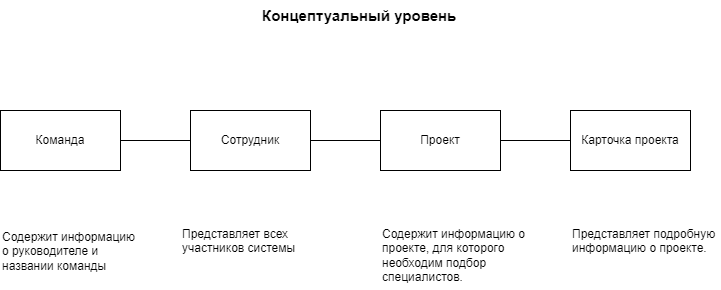

The diagram above was exported from draw.io. Its source (the exported page's mxGraphModel, read from the mxfile embedded in the PNG):
<mxGraphModel dx="1102" dy="787" grid="1" gridSize="10" guides="1" tooltips="1" connect="1" arrows="1" fold="1" page="0" pageScale="1" pageWidth="827" pageHeight="1169" math="0" shadow="0">
  <root>
    <mxCell id="0" />
    <mxCell id="1" parent="0" />
    <mxCell id="NoacadDzLPuHSMl8bIam-1" value="Команда" style="rounded=0;whiteSpace=wrap;html=1;" parent="1" vertex="1">
      <mxGeometry x="-230" y="170" width="120" height="60" as="geometry" />
    </mxCell>
    <mxCell id="NoacadDzLPuHSMl8bIam-2" value="&lt;font size=&quot;1&quot; style=&quot;&quot;&gt;&lt;b style=&quot;font-size: 15px;&quot;&gt;Концептуальный уровень&lt;/b&gt;&lt;/font&gt;" style="text;whiteSpace=wrap;html=1;" parent="1" vertex="1">
      <mxGeometry x="30" y="60" width="210" height="30" as="geometry" />
    </mxCell>
    <mxCell id="NoacadDzLPuHSMl8bIam-3" value="Сотрудник" style="rounded=0;whiteSpace=wrap;html=1;" parent="1" vertex="1">
      <mxGeometry x="-40" y="170" width="120" height="60" as="geometry" />
    </mxCell>
    <mxCell id="NoacadDzLPuHSMl8bIam-4" value="Проект" style="rounded=0;whiteSpace=wrap;html=1;" parent="1" vertex="1">
      <mxGeometry x="150" y="170" width="120" height="60" as="geometry" />
    </mxCell>
    <mxCell id="NoacadDzLPuHSMl8bIam-5" value="Карточка проекта" style="rounded=0;whiteSpace=wrap;html=1;" parent="1" vertex="1">
      <mxGeometry x="340" y="170" width="120" height="60" as="geometry" />
    </mxCell>
    <mxCell id="NoacadDzLPuHSMl8bIam-7" value="" style="endArrow=none;html=1;rounded=0;exitX=1;exitY=0.5;exitDx=0;exitDy=0;entryX=0;entryY=0.5;entryDx=0;entryDy=0;" parent="1" source="NoacadDzLPuHSMl8bIam-1" target="NoacadDzLPuHSMl8bIam-3" edge="1">
      <mxGeometry width="50" height="50" relative="1" as="geometry">
        <mxPoint x="-80" y="150" as="sourcePoint" />
        <mxPoint x="-30" y="100" as="targetPoint" />
      </mxGeometry>
    </mxCell>
    <mxCell id="NoacadDzLPuHSMl8bIam-8" value="" style="endArrow=none;html=1;rounded=0;exitX=1;exitY=0.5;exitDx=0;exitDy=0;" parent="1" source="NoacadDzLPuHSMl8bIam-3" target="NoacadDzLPuHSMl8bIam-4" edge="1">
      <mxGeometry width="50" height="50" relative="1" as="geometry">
        <mxPoint x="80" y="199.8" as="sourcePoint" />
        <mxPoint x="150" y="199.8" as="targetPoint" />
      </mxGeometry>
    </mxCell>
    <mxCell id="NoacadDzLPuHSMl8bIam-9" value="" style="endArrow=none;html=1;rounded=0;exitX=1;exitY=0.5;exitDx=0;exitDy=0;" parent="1" source="NoacadDzLPuHSMl8bIam-4" target="NoacadDzLPuHSMl8bIam-5" edge="1">
      <mxGeometry width="50" height="50" relative="1" as="geometry">
        <mxPoint x="270" y="200" as="sourcePoint" />
        <mxPoint x="370" y="199.8" as="targetPoint" />
      </mxGeometry>
    </mxCell>
    <mxCell id="2Zc53CKfogMgwT5169OV-1" value="Содержит информацию о проекте, для которого необходим подбор специалистов." style="text;whiteSpace=wrap;" parent="1" vertex="1">
      <mxGeometry x="150" y="280" width="160" height="70" as="geometry" />
    </mxCell>
    <mxCell id="2Zc53CKfogMgwT5169OV-2" value="Представляет подробную&#10;информацию о проекте." style="text;whiteSpace=wrap;" parent="1" vertex="1">
      <mxGeometry x="340" y="280" width="150" height="40" as="geometry" />
    </mxCell>
    <mxCell id="2Zc53CKfogMgwT5169OV-3" value="Представляет всех &#10;участников системы" style="text;whiteSpace=wrap;" parent="1" vertex="1">
      <mxGeometry x="-50" y="280" width="140" height="35" as="geometry" />
    </mxCell>
    <mxCell id="2Zc53CKfogMgwT5169OV-4" value="Содержит информацию о руководителе и названии команды" style="text;whiteSpace=wrap;" parent="1" vertex="1">
      <mxGeometry x="-230" y="282.5" width="140" height="35" as="geometry" />
    </mxCell>
  </root>
</mxGraphModel>